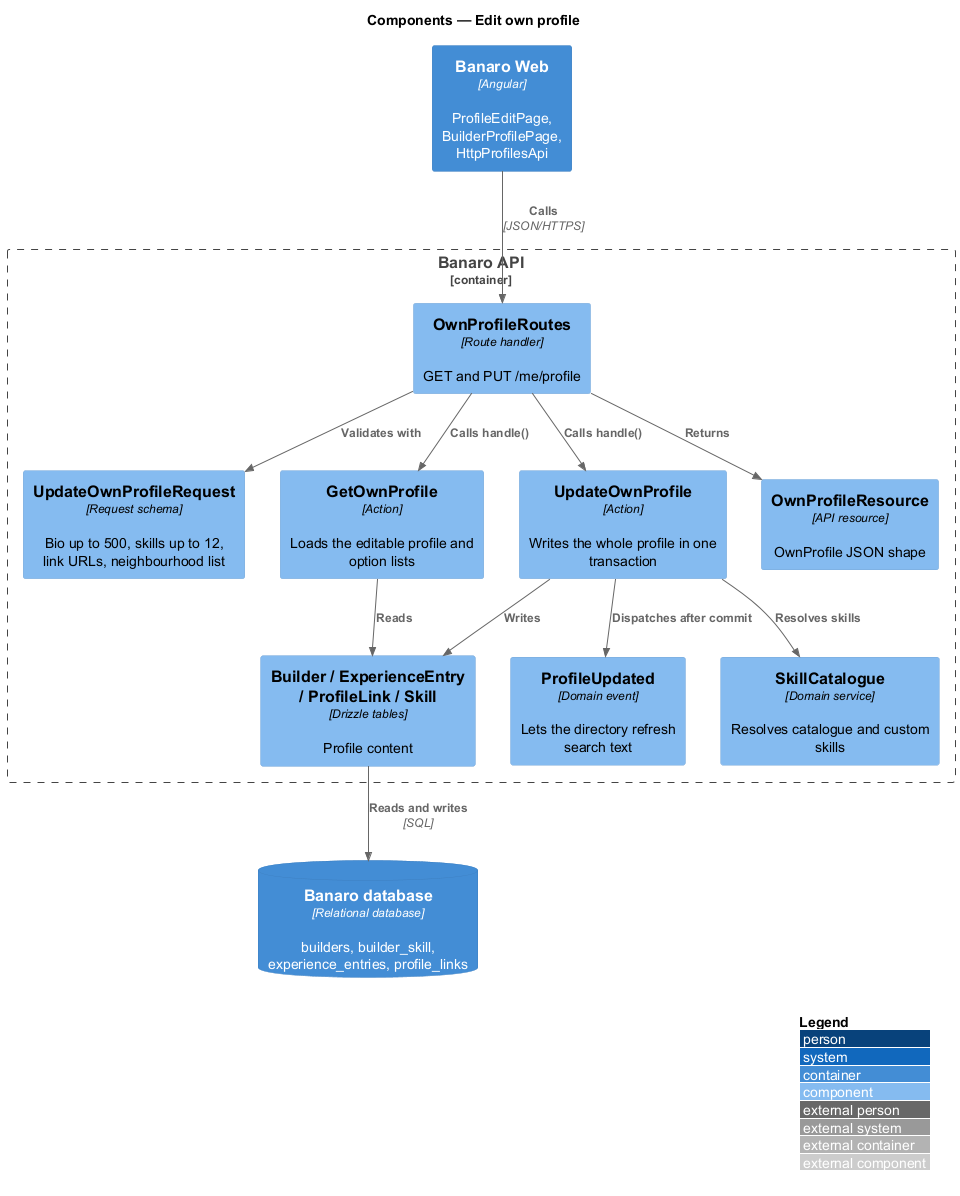

The diagram above was rendered by PlantUML. Its source (embedded in the PNG):
@startuml
!include <C4/C4_Component>
LAYOUT_WITH_LEGEND()
title Components — Edit own profile

Container(web, "Banaro Web", "Angular", "ProfileEditPage, BuilderProfilePage, HttpProfilesApi")
ContainerDb(db, "Banaro database", "Relational database", "builders, builder_skill, experience_entries, profile_links")

Container_Boundary(api, "Banaro API") {
  Component(ctrl, "OwnProfileRoutes", "Route handler", "GET and PUT /me/profile")
  Component(req, "UpdateOwnProfileRequest", "Request schema", "Bio up to 500, skills up to 12, link URLs, neighbourhood list")
  Component(get, "GetOwnProfile", "Action", "Loads the editable profile and option lists")
  Component(update, "UpdateOwnProfile", "Action", "Writes the whole profile in one transaction")
  Component(catalogue, "SkillCatalogue", "Domain service", "Resolves catalogue and custom skills")
  Component(models, "Builder / ExperienceEntry / ProfileLink / Skill", "Drizzle tables", "Profile content")
  Component(resource, "OwnProfileResource", "API resource", "OwnProfile JSON shape")
  Component(event, "ProfileUpdated", "Domain event", "Lets the directory refresh search text")
}

Rel(web, ctrl, "Calls", "JSON/HTTPS")
Rel(ctrl, req, "Validates with")
Rel(ctrl, get, "Calls handle()")
Rel(ctrl, update, "Calls handle()")
Rel(ctrl, resource, "Returns")
Rel(get, models, "Reads")
Rel(update, catalogue, "Resolves skills")
Rel(update, models, "Writes")
Rel(update, event, "Dispatches after commit")
Rel(models, db, "Reads and writes", "SQL")
@enduml